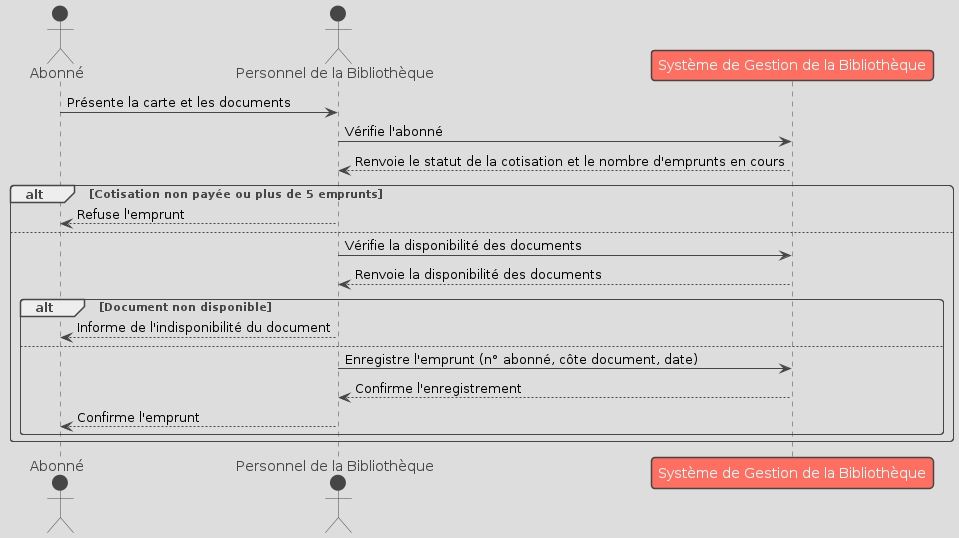

The diagram above was rendered by PlantUML. Its source (embedded in the PNG):
@startuml
!theme toy
actor Abonné
actor "Personnel de la Bibliothèque" as Bibliothecaire
participant "Système de Gestion de la Bibliothèque" as Systeme

Abonné -> Bibliothecaire: Présente la carte et les documents
Bibliothecaire -> Systeme: Vérifie l'abonné
Systeme --> Bibliothecaire: Renvoie le statut de la cotisation et le nombre d'emprunts en cours
alt Cotisation non payée ou plus de 5 emprunts
    Bibliothecaire --> Abonné: Refuse l'emprunt
else
    Bibliothecaire -> Systeme: Vérifie la disponibilité des documents
    Systeme --> Bibliothecaire: Renvoie la disponibilité des documents
    alt Document non disponible
        Bibliothecaire --> Abonné: Informe de l'indisponibilité du document
    else
        Bibliothecaire -> Systeme: Enregistre l'emprunt (n° abonné, côte document, date)
        Systeme --> Bibliothecaire: Confirme l'enregistrement
        Bibliothecaire --> Abonné: Confirme l'emprunt
    end
end
@enduml